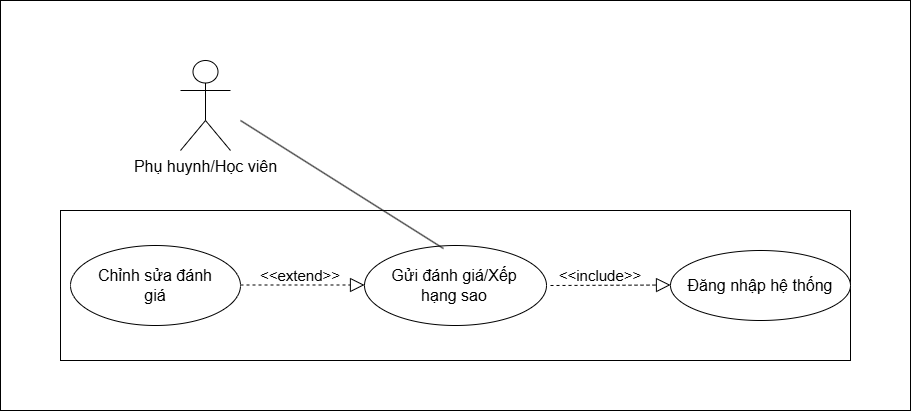

The diagram above was exported from draw.io. Its source (the exported page's mxGraphModel, read from the mxfile embedded in the PNG):
<mxGraphModel dx="2241" dy="777" grid="1" gridSize="10" guides="1" tooltips="1" connect="1" arrows="1" fold="1" page="1" pageScale="1" pageWidth="827" pageHeight="1169" math="0" shadow="0">
  <root>
    <mxCell id="0" />
    <mxCell id="1" parent="0" />
    <mxCell id="DdRwXP4Jv_1JWYHOF9et-1" parent="1" style="rounded=0;whiteSpace=wrap;html=1;" value="" vertex="1">
      <mxGeometry height="410" width="910" x="-40" y="70" as="geometry" />
    </mxCell>
    <mxCell id="kW-qqWWeAEAf-hHgPrJv-1" parent="1" style="rounded=0;whiteSpace=wrap;html=1;" value="" vertex="1">
      <mxGeometry height="150" width="790" x="20" y="280" as="geometry" />
    </mxCell>
    <mxCell id="kW-qqWWeAEAf-hHgPrJv-3" parent="1" style="shape=umlActor;verticalLabelPosition=bottom;verticalAlign=top;html=1;outlineConnect=0;" value="&lt;font style=&quot;font-size: 16px;&quot;&gt;Phụ huynh/Học viên&lt;/font&gt;" vertex="1">
      <mxGeometry height="90" width="50" x="140" y="130" as="geometry" />
    </mxCell>
    <mxCell id="kW-qqWWeAEAf-hHgPrJv-5" parent="1" style="ellipse;whiteSpace=wrap;html=1;" value="" vertex="1">
      <mxGeometry height="80" width="182" x="324" y="315" as="geometry" />
    </mxCell>
    <mxCell id="kW-qqWWeAEAf-hHgPrJv-6" parent="1" style="text;html=1;whiteSpace=wrap;strokeColor=none;fillColor=none;align=center;verticalAlign=middle;rounded=0;" value="&lt;font style=&quot;font-size: 16px;&quot;&gt;Gửi đánh giá/Xếp hạng sao&lt;/font&gt;" vertex="1">
      <mxGeometry height="30" width="160" x="334" y="340" as="geometry" />
    </mxCell>
    <mxCell id="kW-qqWWeAEAf-hHgPrJv-10" edge="1" parent="1" style="endArrow=block;dashed=1;endFill=0;endSize=12;html=1;rounded=0;" value="">
      <mxGeometry relative="1" width="160" as="geometry">
        <mxPoint x="164" y="354.5" as="sourcePoint" />
        <mxPoint x="324" y="354.5" as="targetPoint" />
      </mxGeometry>
    </mxCell>
    <mxCell id="kW-qqWWeAEAf-hHgPrJv-11" parent="1" style="ellipse;whiteSpace=wrap;html=1;" value="" vertex="1">
      <mxGeometry height="80" width="170" x="30" y="315" as="geometry" />
    </mxCell>
    <mxCell id="kW-qqWWeAEAf-hHgPrJv-12" edge="1" parent="1" style="endArrow=block;dashed=1;endFill=0;endSize=12;html=1;rounded=0;" value="">
      <mxGeometry relative="1" width="160" as="geometry">
        <mxPoint x="510" y="355" as="sourcePoint" />
        <mxPoint x="630" y="354.5" as="targetPoint" />
      </mxGeometry>
    </mxCell>
    <mxCell id="kW-qqWWeAEAf-hHgPrJv-13" parent="1" style="ellipse;whiteSpace=wrap;html=1;" value="&lt;font style=&quot;font-size: 16px;&quot;&gt;Đăng nhập hệ thống&lt;/font&gt;" vertex="1">
      <mxGeometry height="70" width="180" x="630" y="320" as="geometry" />
    </mxCell>
    <mxCell id="kW-qqWWeAEAf-hHgPrJv-14" parent="1" style="text;html=1;whiteSpace=wrap;strokeColor=none;fillColor=none;align=center;verticalAlign=middle;rounded=0;" value="&lt;span style=&quot;font-size: 16px;&quot;&gt;Chỉnh sửa đánh giá&lt;/span&gt;" vertex="1">
      <mxGeometry height="30" width="130" x="50" y="340" as="geometry" />
    </mxCell>
    <mxCell id="kW-qqWWeAEAf-hHgPrJv-15" parent="1" style="text;html=1;whiteSpace=wrap;strokeColor=none;fillColor=none;align=center;verticalAlign=middle;rounded=0;" value="&lt;font style=&quot;font-size: 15px;&quot;&gt;&amp;lt;&amp;lt;extend&amp;gt;&amp;gt;&lt;/font&gt;" vertex="1">
      <mxGeometry height="30" width="80" x="220" y="330" as="geometry" />
    </mxCell>
    <mxCell id="kW-qqWWeAEAf-hHgPrJv-17" parent="1" style="text;html=1;whiteSpace=wrap;strokeColor=none;fillColor=none;align=center;verticalAlign=middle;rounded=0;" value="&lt;font style=&quot;font-size: 15px;&quot;&gt;&amp;lt;&amp;lt;include&amp;gt;&amp;gt;&lt;/font&gt;" vertex="1">
      <mxGeometry height="30" width="80" x="520" y="330" as="geometry" />
    </mxCell>
    <mxCell id="kW-qqWWeAEAf-hHgPrJv-22" edge="1" parent="1" style="endArrow=none;html=1;rounded=0;entryX=0.434;entryY=0.038;entryDx=0;entryDy=0;entryPerimeter=0;" target="kW-qqWWeAEAf-hHgPrJv-5" value="">
      <mxGeometry height="50" relative="1" width="50" as="geometry">
        <mxPoint x="200" y="190" as="sourcePoint" />
        <mxPoint x="250" y="140" as="targetPoint" />
      </mxGeometry>
    </mxCell>
  </root>
</mxGraphModel>